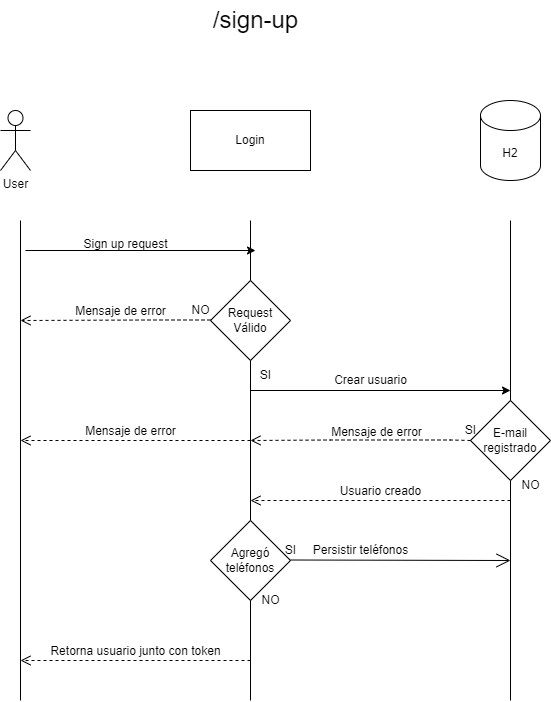

The diagram above was exported from draw.io. Its source (the exported page's mxGraphModel, read from the mxfile embedded in the PNG):
<mxGraphModel dx="1362" dy="778" grid="1" gridSize="10" guides="1" tooltips="1" connect="1" arrows="1" fold="1" page="1" pageScale="1" pageWidth="850" pageHeight="1100" math="0" shadow="0">
  <root>
    <mxCell id="0" />
    <mxCell id="1" parent="0" />
    <mxCell id="F30hSaJpJ5SpSV2U0cpP-2" value="User" style="shape=umlActor;verticalLabelPosition=bottom;verticalAlign=top;html=1;outlineConnect=0;" parent="1" vertex="1">
      <mxGeometry x="170" y="130" width="30" height="60" as="geometry" />
    </mxCell>
    <mxCell id="F30hSaJpJ5SpSV2U0cpP-3" value="Login" style="rounded=0;whiteSpace=wrap;html=1;" parent="1" vertex="1">
      <mxGeometry x="360" y="130" width="120" height="60" as="geometry" />
    </mxCell>
    <mxCell id="F30hSaJpJ5SpSV2U0cpP-4" value="H2" style="shape=cylinder3;whiteSpace=wrap;html=1;boundedLbl=1;backgroundOutline=1;size=15;" parent="1" vertex="1">
      <mxGeometry x="650" y="120" width="60" height="80" as="geometry" />
    </mxCell>
    <mxCell id="F30hSaJpJ5SpSV2U0cpP-5" value="" style="endArrow=none;html=1;rounded=0;" parent="1" edge="1">
      <mxGeometry width="50" height="50" relative="1" as="geometry">
        <mxPoint x="190" y="720" as="sourcePoint" />
        <mxPoint x="190" y="240" as="targetPoint" />
        <Array as="points" />
      </mxGeometry>
    </mxCell>
    <mxCell id="F30hSaJpJ5SpSV2U0cpP-6" value="" style="endArrow=none;html=1;rounded=0;" parent="1" edge="1">
      <mxGeometry width="50" height="50" relative="1" as="geometry">
        <mxPoint x="420" y="720" as="sourcePoint" />
        <mxPoint x="420" y="240" as="targetPoint" />
      </mxGeometry>
    </mxCell>
    <mxCell id="F30hSaJpJ5SpSV2U0cpP-7" value="" style="endArrow=none;html=1;rounded=0;" parent="1" edge="1">
      <mxGeometry width="50" height="50" relative="1" as="geometry">
        <mxPoint x="680" y="720" as="sourcePoint" />
        <mxPoint x="680" y="240" as="targetPoint" />
      </mxGeometry>
    </mxCell>
    <mxCell id="F30hSaJpJ5SpSV2U0cpP-8" value="&lt;font style=&quot;font-size: 24px;&quot;&gt;/sign-up&lt;/font&gt;" style="text;html=1;align=center;verticalAlign=middle;resizable=0;points=[];autosize=1;strokeColor=none;fillColor=none;" parent="1" vertex="1">
      <mxGeometry x="370" y="20" width="110" height="40" as="geometry" />
    </mxCell>
    <mxCell id="F30hSaJpJ5SpSV2U0cpP-9" value="" style="endArrow=classic;html=1;rounded=0;fontSize=24;" parent="1" edge="1">
      <mxGeometry width="50" height="50" relative="1" as="geometry">
        <mxPoint x="195" y="270" as="sourcePoint" />
        <mxPoint x="425" y="270" as="targetPoint" />
      </mxGeometry>
    </mxCell>
    <mxCell id="F30hSaJpJ5SpSV2U0cpP-10" value="&lt;font style=&quot;font-size: 12px;&quot;&gt;Sign up request&lt;/font&gt;" style="text;html=1;align=center;verticalAlign=middle;resizable=0;points=[];autosize=1;strokeColor=none;fillColor=none;fontSize=24;" parent="1" vertex="1">
      <mxGeometry x="240" y="240" width="110" height="40" as="geometry" />
    </mxCell>
    <mxCell id="F30hSaJpJ5SpSV2U0cpP-11" value="Request Válido" style="rhombus;whiteSpace=wrap;html=1;fontSize=12;" parent="1" vertex="1">
      <mxGeometry x="380" y="300" width="80" height="80" as="geometry" />
    </mxCell>
    <mxCell id="F30hSaJpJ5SpSV2U0cpP-12" value="SI&lt;br&gt;" style="text;html=1;align=center;verticalAlign=middle;resizable=0;points=[];autosize=1;strokeColor=none;fillColor=none;fontSize=12;" parent="1" vertex="1">
      <mxGeometry x="420" y="380" width="30" height="30" as="geometry" />
    </mxCell>
    <mxCell id="F30hSaJpJ5SpSV2U0cpP-13" value="NO" style="text;html=1;align=center;verticalAlign=middle;resizable=0;points=[];autosize=1;strokeColor=none;fillColor=none;fontSize=12;" parent="1" vertex="1">
      <mxGeometry x="350" y="315" width="40" height="30" as="geometry" />
    </mxCell>
    <mxCell id="F30hSaJpJ5SpSV2U0cpP-14" value="Mensaje de error" style="html=1;verticalAlign=bottom;endArrow=open;dashed=1;endSize=8;rounded=0;fontSize=12;" parent="1" edge="1">
      <mxGeometry x="-0.0526" relative="1" as="geometry">
        <mxPoint x="380" y="339.5" as="sourcePoint" />
        <mxPoint x="190" y="340" as="targetPoint" />
        <Array as="points">
          <mxPoint x="320" y="339.5" />
        </Array>
        <mxPoint as="offset" />
      </mxGeometry>
    </mxCell>
    <mxCell id="F30hSaJpJ5SpSV2U0cpP-15" value="" style="endArrow=classic;html=1;rounded=0;fontSize=24;" parent="1" edge="1">
      <mxGeometry width="50" height="50" relative="1" as="geometry">
        <mxPoint x="420" y="410" as="sourcePoint" />
        <mxPoint x="680" y="410" as="targetPoint" />
      </mxGeometry>
    </mxCell>
    <mxCell id="F30hSaJpJ5SpSV2U0cpP-16" value="Crear usuario" style="text;html=1;align=center;verticalAlign=middle;resizable=0;points=[];autosize=1;strokeColor=none;fillColor=none;fontSize=12;" parent="1" vertex="1">
      <mxGeometry x="490" y="385" width="100" height="30" as="geometry" />
    </mxCell>
    <mxCell id="F30hSaJpJ5SpSV2U0cpP-17" value="Usuario creado" style="html=1;verticalAlign=bottom;endArrow=open;dashed=1;endSize=8;rounded=0;fontSize=12;" parent="1" edge="1">
      <mxGeometry relative="1" as="geometry">
        <mxPoint x="680" y="520" as="sourcePoint" />
        <mxPoint x="420" y="520" as="targetPoint" />
        <Array as="points">
          <mxPoint x="620" y="520" />
          <mxPoint x="500" y="520" />
        </Array>
        <mxPoint as="offset" />
      </mxGeometry>
    </mxCell>
    <mxCell id="F30hSaJpJ5SpSV2U0cpP-18" value="E-mail registrado" style="rhombus;whiteSpace=wrap;html=1;fontSize=12;" parent="1" vertex="1">
      <mxGeometry x="640" y="420" width="80" height="80" as="geometry" />
    </mxCell>
    <mxCell id="F30hSaJpJ5SpSV2U0cpP-19" value="SI" style="text;html=1;align=center;verticalAlign=middle;resizable=0;points=[];autosize=1;strokeColor=none;fillColor=none;fontSize=12;" parent="1" vertex="1">
      <mxGeometry x="625" y="435" width="30" height="30" as="geometry" />
    </mxCell>
    <mxCell id="F30hSaJpJ5SpSV2U0cpP-20" value="NO&lt;br&gt;" style="text;html=1;align=center;verticalAlign=middle;resizable=0;points=[];autosize=1;strokeColor=none;fillColor=none;fontSize=12;" parent="1" vertex="1">
      <mxGeometry x="680" y="490" width="40" height="30" as="geometry" />
    </mxCell>
    <mxCell id="F30hSaJpJ5SpSV2U0cpP-21" value="Mensaje de error" style="html=1;verticalAlign=bottom;endArrow=open;dashed=1;endSize=8;rounded=0;fontSize=12;" parent="1" edge="1">
      <mxGeometry x="-0.1428" y="1" relative="1" as="geometry">
        <mxPoint x="640" y="460" as="sourcePoint" />
        <mxPoint x="420" y="460" as="targetPoint" />
        <Array as="points">
          <mxPoint x="620" y="459.5" />
          <mxPoint x="500" y="459.5" />
        </Array>
        <mxPoint as="offset" />
      </mxGeometry>
    </mxCell>
    <mxCell id="F30hSaJpJ5SpSV2U0cpP-22" value="Mensaje de error" style="html=1;verticalAlign=bottom;endArrow=open;dashed=1;endSize=8;rounded=0;fontSize=12;" parent="1" edge="1">
      <mxGeometry x="0.0435" relative="1" as="geometry">
        <mxPoint x="420" y="460" as="sourcePoint" />
        <mxPoint x="190" y="460" as="targetPoint" />
        <mxPoint as="offset" />
      </mxGeometry>
    </mxCell>
    <mxCell id="F30hSaJpJ5SpSV2U0cpP-23" value="Agregó teléfonos" style="rhombus;whiteSpace=wrap;html=1;fontSize=12;" parent="1" vertex="1">
      <mxGeometry x="380" y="540" width="80" height="80" as="geometry" />
    </mxCell>
    <mxCell id="F30hSaJpJ5SpSV2U0cpP-24" value="SI&lt;br&gt;" style="text;html=1;align=center;verticalAlign=middle;resizable=0;points=[];autosize=1;strokeColor=none;fillColor=none;fontSize=12;" parent="1" vertex="1">
      <mxGeometry x="445" y="555" width="30" height="30" as="geometry" />
    </mxCell>
    <mxCell id="F30hSaJpJ5SpSV2U0cpP-25" value="NO" style="text;html=1;align=center;verticalAlign=middle;resizable=0;points=[];autosize=1;strokeColor=none;fillColor=none;fontSize=12;" parent="1" vertex="1">
      <mxGeometry x="420" y="605" width="40" height="30" as="geometry" />
    </mxCell>
    <mxCell id="F30hSaJpJ5SpSV2U0cpP-26" value="" style="endArrow=open;endFill=1;endSize=12;html=1;rounded=0;fontSize=12;" parent="1" edge="1">
      <mxGeometry width="160" relative="1" as="geometry">
        <mxPoint x="460" y="579.5" as="sourcePoint" />
        <mxPoint x="680" y="580" as="targetPoint" />
      </mxGeometry>
    </mxCell>
    <mxCell id="F30hSaJpJ5SpSV2U0cpP-27" value="Persistir teléfonos" style="text;html=1;align=center;verticalAlign=middle;resizable=0;points=[];autosize=1;strokeColor=none;fillColor=none;fontSize=12;" parent="1" vertex="1">
      <mxGeometry x="470" y="555" width="120" height="30" as="geometry" />
    </mxCell>
    <mxCell id="F30hSaJpJ5SpSV2U0cpP-28" value="Retorna usuario junto con token" style="html=1;verticalAlign=bottom;endArrow=open;dashed=1;endSize=8;rounded=0;fontSize=12;" parent="1" edge="1">
      <mxGeometry relative="1" as="geometry">
        <mxPoint x="420" y="680" as="sourcePoint" />
        <mxPoint x="190" y="680" as="targetPoint" />
      </mxGeometry>
    </mxCell>
  </root>
</mxGraphModel>